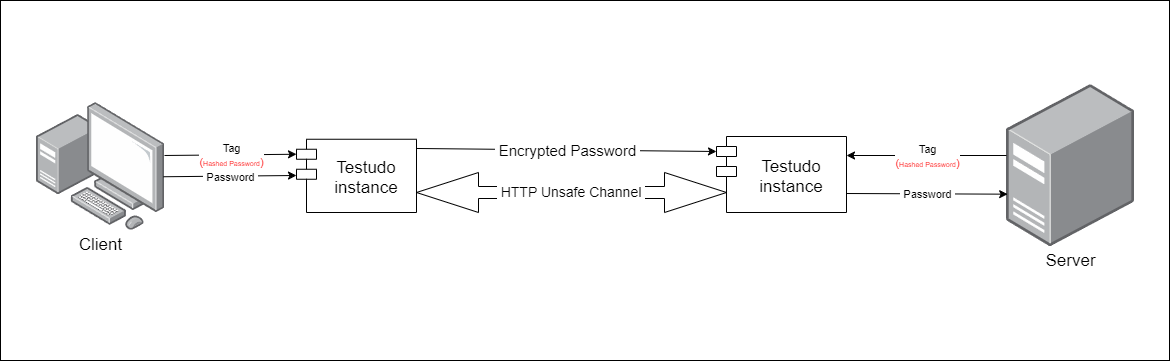

The diagram above was exported from draw.io. Its source (the exported page's mxGraphModel, read from the mxfile embedded in the PNG):
<mxGraphModel dx="1492" dy="1126" grid="1" gridSize="10" guides="1" tooltips="1" connect="1" arrows="1" fold="1" page="1" pageScale="1" pageWidth="1169" pageHeight="360" background="#ffffff" math="0" shadow="0">
  <root>
    <mxCell id="0" />
    <mxCell id="1" parent="0" />
    <mxCell id="31" value="" style="whiteSpace=wrap;html=1;fillColor=#FFFFFF;" vertex="1" parent="1">
      <mxGeometry width="1169" height="360" as="geometry" />
    </mxCell>
    <mxCell id="30" value="" style="group;verticalAlign=middle;" parent="1" vertex="1" connectable="0">
      <mxGeometry x="36" y="84" width="1098" height="192.25" as="geometry" />
    </mxCell>
    <mxCell id="3" value="" style="points=[];aspect=fixed;html=1;align=center;shadow=0;dashed=0;image;image=img/lib/allied_telesis/computer_and_terminals/Personal_Computer_with_Server.svg;" parent="30" vertex="1">
      <mxGeometry y="18" width="128" height="128" as="geometry" />
    </mxCell>
    <mxCell id="4" value="" style="points=[];aspect=fixed;html=1;align=center;shadow=0;dashed=0;image;image=img/lib/allied_telesis/computer_and_terminals/Server_Desktop.svg;" parent="30" vertex="1">
      <mxGeometry x="970" width="128" height="162.25" as="geometry" />
    </mxCell>
    <mxCell id="7" value="Testudo&#10;instance" style="shape=module;align=left;spacingLeft=20;align=center;verticalAlign=middle;labelBackgroundColor=#FFFFFF;fontColor=#000000;fillColor=none;strokeColor=#000000;fontSize=17;" parent="30" vertex="1">
      <mxGeometry x="260" y="54.75" width="120" height="73.25" as="geometry" />
    </mxCell>
    <mxCell id="8" value="Testudo&#10;instance" style="shape=module;align=left;spacingLeft=20;align=center;verticalAlign=middle;labelBackgroundColor=#FFFFFF;fontColor=#000000;fillColor=none;strokeColor=#000000;fontSize=17;" parent="30" vertex="1">
      <mxGeometry x="680" y="52" width="130" height="76" as="geometry" />
    </mxCell>
    <mxCell id="13" value="" style="endArrow=classic;html=1;labelBackgroundColor=#000000;strokeColor=#000000;fontColor=#000000;fillColor=none;entryX=0;entryY=0;entryDx=0;entryDy=15;entryPerimeter=0;exitX=1;exitY=0.414;exitDx=0;exitDy=0;exitPerimeter=0;" parent="30" source="3" target="7" edge="1">
      <mxGeometry relative="1" as="geometry">
        <mxPoint x="150" y="68" as="sourcePoint" />
        <mxPoint x="228" y="68" as="targetPoint" />
      </mxGeometry>
    </mxCell>
    <mxCell id="14" value="Tag &lt;br&gt;&lt;font color=&quot;#ff0000&quot;&gt;(&lt;font style=&quot;font-size: 7px;&quot;&gt;Hashed Password&lt;/font&gt;)&lt;/font&gt;" style="edgeLabel;resizable=0;html=1;align=center;verticalAlign=middle;labelBackgroundColor=#FFFFFF;strokeColor=#000000;fontColor=#000000;fillColor=none;" parent="13" connectable="0" vertex="1">
      <mxGeometry relative="1" as="geometry" />
    </mxCell>
    <mxCell id="15" value="" style="endArrow=classic;html=1;labelBackgroundColor=#000000;strokeColor=#000000;fontColor=#000000;fillColor=none;entryX=0;entryY=0;entryDx=0;entryDy=15;entryPerimeter=0;exitX=0.992;exitY=0.58;exitDx=0;exitDy=0;exitPerimeter=0;" parent="30" source="3" edge="1">
      <mxGeometry relative="1" as="geometry">
        <mxPoint x="150" y="98" as="sourcePoint" />
        <mxPoint x="260" y="90.99000000000001" as="targetPoint" />
      </mxGeometry>
    </mxCell>
    <mxCell id="16" value="&amp;nbsp;Password&amp;nbsp;" style="edgeLabel;resizable=0;html=1;align=center;verticalAlign=middle;labelBackgroundColor=#FFFFFF;strokeColor=#000000;fontColor=#000000;fillColor=none;" parent="15" connectable="0" vertex="1">
      <mxGeometry relative="1" as="geometry" />
    </mxCell>
    <mxCell id="19" value="&lt;font style=&quot;font-size: 14px; background-color: rgb(255, 255, 255);&quot;&gt;&amp;nbsp;HTTP Unsafe Channel&amp;nbsp;&lt;/font&gt;" style="shape=doubleArrow;whiteSpace=wrap;html=1;labelBackgroundColor=none;strokeColor=#000000;fontSize=7;fontColor=#000000;fillColor=none;" parent="30" vertex="1">
      <mxGeometry x="380" y="88" width="310" height="40" as="geometry" />
    </mxCell>
    <mxCell id="20" value="" style="endArrow=classic;html=1;labelBackgroundColor=#000000;strokeColor=#000000;fontSize=7;fontColor=#000000;fillColor=none;exitX=1.003;exitY=0.126;exitDx=0;exitDy=0;entryX=0;entryY=0;entryDx=0;entryDy=15;entryPerimeter=0;exitPerimeter=0;" parent="30" source="7" target="8" edge="1">
      <mxGeometry relative="1" as="geometry">
        <mxPoint x="390" y="68" as="sourcePoint" />
        <mxPoint x="490" y="68" as="targetPoint" />
      </mxGeometry>
    </mxCell>
    <mxCell id="21" value="&lt;font style=&quot;font-size: 15px; background-color: rgb(255, 255, 255);&quot;&gt;&amp;nbsp;Encrypted Password&amp;nbsp;&lt;/font&gt;" style="edgeLabel;resizable=0;html=1;align=center;verticalAlign=middle;labelBackgroundColor=none;strokeColor=#000000;fontSize=7;fontColor=#000000;fillColor=none;" parent="20" connectable="0" vertex="1">
      <mxGeometry relative="1" as="geometry" />
    </mxCell>
    <mxCell id="23" value="" style="endArrow=classic;html=1;labelBackgroundColor=#000000;strokeColor=#000000;fontColor=#000000;fillColor=none;entryX=1;entryY=0.25;entryDx=0;entryDy=0;" parent="30" target="8" edge="1">
      <mxGeometry relative="1" as="geometry">
        <mxPoint x="970" y="71" as="sourcePoint" />
        <mxPoint x="930" y="54.75" as="targetPoint" />
      </mxGeometry>
    </mxCell>
    <mxCell id="24" value="Tag &lt;br&gt;&lt;font color=&quot;#ff0000&quot;&gt;(&lt;font style=&quot;font-size: 7px;&quot;&gt;Hashed Password&lt;/font&gt;)&lt;/font&gt;" style="edgeLabel;resizable=0;html=1;align=center;verticalAlign=middle;labelBackgroundColor=#FFFFFF;strokeColor=#000000;fontColor=#000000;fillColor=none;" parent="23" connectable="0" vertex="1">
      <mxGeometry relative="1" as="geometry" />
    </mxCell>
    <mxCell id="26" value="" style="endArrow=classic;html=1;labelBackgroundColor=#000000;strokeColor=#000000;fontColor=#000000;fillColor=none;exitX=1;exitY=0.75;exitDx=0;exitDy=0;entryX=0.009;entryY=0.676;entryDx=0;entryDy=0;entryPerimeter=0;" parent="30" source="8" target="4" edge="1">
      <mxGeometry relative="1" as="geometry">
        <mxPoint x="840" y="107.72000000000003" as="sourcePoint" />
        <mxPoint x="950" y="108" as="targetPoint" />
      </mxGeometry>
    </mxCell>
    <mxCell id="27" value="&amp;nbsp;Password&amp;nbsp;" style="edgeLabel;resizable=0;html=1;align=center;verticalAlign=middle;labelBackgroundColor=#FFFFFF;strokeColor=#000000;fontColor=#000000;fillColor=none;" parent="26" connectable="0" vertex="1">
      <mxGeometry relative="1" as="geometry" />
    </mxCell>
    <mxCell id="28" value="Server" style="text;html=1;align=center;verticalAlign=middle;resizable=0;points=[];autosize=1;strokeColor=none;fillColor=none;fontSize=17;fontColor=#000000;" parent="30" vertex="1">
      <mxGeometry x="999" y="162.25" width="70" height="30" as="geometry" />
    </mxCell>
    <mxCell id="29" value="Client" style="text;html=1;align=center;verticalAlign=middle;resizable=0;points=[];autosize=1;strokeColor=none;fillColor=none;fontSize=17;fontColor=#000000;" parent="30" vertex="1">
      <mxGeometry x="29" y="146" width="70" height="30" as="geometry" />
    </mxCell>
  </root>
</mxGraphModel>